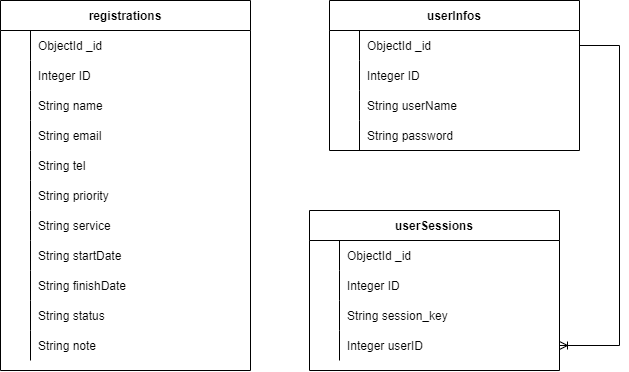

The diagram above was exported from draw.io. Its source (the exported page's mxGraphModel, read from the mxfile embedded in the PNG):
<mxGraphModel dx="949" dy="608" grid="1" gridSize="10" guides="1" tooltips="1" connect="1" arrows="1" fold="1" page="1" pageScale="1" pageWidth="850" pageHeight="1100" math="0" shadow="0" extFonts="Permanent Marker^https://fonts.googleapis.com/css?family=Permanent+Marker">
  <root>
    <mxCell id="0" />
    <mxCell id="1" parent="0" />
    <mxCell id="C-vyLk0tnHw3VtMMgP7b-2" value="userInfos " style="shape=table;startSize=30;container=1;collapsible=1;childLayout=tableLayout;fixedRows=1;rowLines=0;fontStyle=1;align=center;resizeLast=1;" parent="1" vertex="1">
      <mxGeometry x="450" y="120" width="250" height="150" as="geometry" />
    </mxCell>
    <mxCell id="C-vyLk0tnHw3VtMMgP7b-9" value="" style="shape=partialRectangle;collapsible=0;dropTarget=0;pointerEvents=0;fillColor=none;points=[[0,0.5],[1,0.5]];portConstraint=eastwest;top=0;left=0;right=0;bottom=0;" parent="C-vyLk0tnHw3VtMMgP7b-2" vertex="1">
      <mxGeometry y="30" width="250" height="30" as="geometry" />
    </mxCell>
    <mxCell id="C-vyLk0tnHw3VtMMgP7b-10" value="" style="shape=partialRectangle;overflow=hidden;connectable=0;fillColor=none;top=0;left=0;bottom=0;right=0;" parent="C-vyLk0tnHw3VtMMgP7b-9" vertex="1">
      <mxGeometry width="30" height="30" as="geometry">
        <mxRectangle width="30" height="30" as="alternateBounds" />
      </mxGeometry>
    </mxCell>
    <mxCell id="C-vyLk0tnHw3VtMMgP7b-11" value="ObjectId _id" style="shape=partialRectangle;overflow=hidden;connectable=0;fillColor=none;top=0;left=0;bottom=0;right=0;align=left;spacingLeft=6;" parent="C-vyLk0tnHw3VtMMgP7b-9" vertex="1">
      <mxGeometry x="30" width="220" height="30" as="geometry">
        <mxRectangle width="220" height="30" as="alternateBounds" />
      </mxGeometry>
    </mxCell>
    <mxCell id="23Hd-r0_Gbhi-tbUWxtN-14" value="" style="shape=partialRectangle;collapsible=0;dropTarget=0;pointerEvents=0;fillColor=none;points=[[0,0.5],[1,0.5]];portConstraint=eastwest;top=0;left=0;right=0;bottom=0;" vertex="1" parent="C-vyLk0tnHw3VtMMgP7b-2">
      <mxGeometry y="60" width="250" height="30" as="geometry" />
    </mxCell>
    <mxCell id="23Hd-r0_Gbhi-tbUWxtN-15" value="" style="shape=partialRectangle;overflow=hidden;connectable=0;fillColor=none;top=0;left=0;bottom=0;right=0;" vertex="1" parent="23Hd-r0_Gbhi-tbUWxtN-14">
      <mxGeometry width="30" height="30" as="geometry">
        <mxRectangle width="30" height="30" as="alternateBounds" />
      </mxGeometry>
    </mxCell>
    <mxCell id="23Hd-r0_Gbhi-tbUWxtN-16" value="Integer ID" style="shape=partialRectangle;overflow=hidden;connectable=0;fillColor=none;top=0;left=0;bottom=0;right=0;align=left;spacingLeft=6;" vertex="1" parent="23Hd-r0_Gbhi-tbUWxtN-14">
      <mxGeometry x="30" width="220" height="30" as="geometry">
        <mxRectangle width="220" height="30" as="alternateBounds" />
      </mxGeometry>
    </mxCell>
    <mxCell id="23Hd-r0_Gbhi-tbUWxtN-20" value="" style="shape=partialRectangle;collapsible=0;dropTarget=0;pointerEvents=0;fillColor=none;points=[[0,0.5],[1,0.5]];portConstraint=eastwest;top=0;left=0;right=0;bottom=0;" vertex="1" parent="C-vyLk0tnHw3VtMMgP7b-2">
      <mxGeometry y="90" width="250" height="30" as="geometry" />
    </mxCell>
    <mxCell id="23Hd-r0_Gbhi-tbUWxtN-21" value="" style="shape=partialRectangle;overflow=hidden;connectable=0;fillColor=none;top=0;left=0;bottom=0;right=0;" vertex="1" parent="23Hd-r0_Gbhi-tbUWxtN-20">
      <mxGeometry width="30" height="30" as="geometry">
        <mxRectangle width="30" height="30" as="alternateBounds" />
      </mxGeometry>
    </mxCell>
    <mxCell id="23Hd-r0_Gbhi-tbUWxtN-22" value="String userName" style="shape=partialRectangle;overflow=hidden;connectable=0;fillColor=none;top=0;left=0;bottom=0;right=0;align=left;spacingLeft=6;" vertex="1" parent="23Hd-r0_Gbhi-tbUWxtN-20">
      <mxGeometry x="30" width="220" height="30" as="geometry">
        <mxRectangle width="220" height="30" as="alternateBounds" />
      </mxGeometry>
    </mxCell>
    <mxCell id="23Hd-r0_Gbhi-tbUWxtN-43" value="" style="shape=partialRectangle;collapsible=0;dropTarget=0;pointerEvents=0;fillColor=none;points=[[0,0.5],[1,0.5]];portConstraint=eastwest;top=0;left=0;right=0;bottom=0;" vertex="1" parent="C-vyLk0tnHw3VtMMgP7b-2">
      <mxGeometry y="120" width="250" height="30" as="geometry" />
    </mxCell>
    <mxCell id="23Hd-r0_Gbhi-tbUWxtN-44" value="" style="shape=partialRectangle;overflow=hidden;connectable=0;fillColor=none;top=0;left=0;bottom=0;right=0;" vertex="1" parent="23Hd-r0_Gbhi-tbUWxtN-43">
      <mxGeometry width="30" height="30" as="geometry">
        <mxRectangle width="30" height="30" as="alternateBounds" />
      </mxGeometry>
    </mxCell>
    <mxCell id="23Hd-r0_Gbhi-tbUWxtN-45" value="String password" style="shape=partialRectangle;overflow=hidden;connectable=0;fillColor=none;top=0;left=0;bottom=0;right=0;align=left;spacingLeft=6;" vertex="1" parent="23Hd-r0_Gbhi-tbUWxtN-43">
      <mxGeometry x="30" width="220" height="30" as="geometry">
        <mxRectangle width="220" height="30" as="alternateBounds" />
      </mxGeometry>
    </mxCell>
    <mxCell id="C-vyLk0tnHw3VtMMgP7b-13" value="userSessions" style="shape=table;startSize=30;container=1;collapsible=1;childLayout=tableLayout;fixedRows=1;rowLines=0;fontStyle=1;align=center;resizeLast=1;" parent="1" vertex="1">
      <mxGeometry x="430" y="330" width="250" height="160" as="geometry" />
    </mxCell>
    <mxCell id="C-vyLk0tnHw3VtMMgP7b-17" value="" style="shape=partialRectangle;collapsible=0;dropTarget=0;pointerEvents=0;fillColor=none;points=[[0,0.5],[1,0.5]];portConstraint=eastwest;top=0;left=0;right=0;bottom=0;" parent="C-vyLk0tnHw3VtMMgP7b-13" vertex="1">
      <mxGeometry y="30" width="250" height="30" as="geometry" />
    </mxCell>
    <mxCell id="C-vyLk0tnHw3VtMMgP7b-18" value="" style="shape=partialRectangle;overflow=hidden;connectable=0;fillColor=none;top=0;left=0;bottom=0;right=0;" parent="C-vyLk0tnHw3VtMMgP7b-17" vertex="1">
      <mxGeometry width="30" height="30" as="geometry">
        <mxRectangle width="30" height="30" as="alternateBounds" />
      </mxGeometry>
    </mxCell>
    <mxCell id="C-vyLk0tnHw3VtMMgP7b-19" value="ObjectId _id" style="shape=partialRectangle;overflow=hidden;connectable=0;fillColor=none;top=0;left=0;bottom=0;right=0;align=left;spacingLeft=6;" parent="C-vyLk0tnHw3VtMMgP7b-17" vertex="1">
      <mxGeometry x="30" width="220" height="30" as="geometry">
        <mxRectangle width="220" height="30" as="alternateBounds" />
      </mxGeometry>
    </mxCell>
    <mxCell id="C-vyLk0tnHw3VtMMgP7b-20" value="" style="shape=partialRectangle;collapsible=0;dropTarget=0;pointerEvents=0;fillColor=none;points=[[0,0.5],[1,0.5]];portConstraint=eastwest;top=0;left=0;right=0;bottom=0;" parent="C-vyLk0tnHw3VtMMgP7b-13" vertex="1">
      <mxGeometry y="60" width="250" height="30" as="geometry" />
    </mxCell>
    <mxCell id="C-vyLk0tnHw3VtMMgP7b-21" value="" style="shape=partialRectangle;overflow=hidden;connectable=0;fillColor=none;top=0;left=0;bottom=0;right=0;" parent="C-vyLk0tnHw3VtMMgP7b-20" vertex="1">
      <mxGeometry width="30" height="30" as="geometry">
        <mxRectangle width="30" height="30" as="alternateBounds" />
      </mxGeometry>
    </mxCell>
    <mxCell id="C-vyLk0tnHw3VtMMgP7b-22" value="Integer ID" style="shape=partialRectangle;overflow=hidden;connectable=0;fillColor=none;top=0;left=0;bottom=0;right=0;align=left;spacingLeft=6;" parent="C-vyLk0tnHw3VtMMgP7b-20" vertex="1">
      <mxGeometry x="30" width="220" height="30" as="geometry">
        <mxRectangle width="220" height="30" as="alternateBounds" />
      </mxGeometry>
    </mxCell>
    <mxCell id="gdWc-Tlxuc6w5u3GxU-E-1" value="" style="shape=partialRectangle;collapsible=0;dropTarget=0;pointerEvents=0;fillColor=none;points=[[0,0.5],[1,0.5]];portConstraint=eastwest;top=0;left=0;right=0;bottom=0;" parent="C-vyLk0tnHw3VtMMgP7b-13" vertex="1">
      <mxGeometry y="90" width="250" height="30" as="geometry" />
    </mxCell>
    <mxCell id="gdWc-Tlxuc6w5u3GxU-E-2" value="" style="shape=partialRectangle;overflow=hidden;connectable=0;fillColor=none;top=0;left=0;bottom=0;right=0;" parent="gdWc-Tlxuc6w5u3GxU-E-1" vertex="1">
      <mxGeometry width="30" height="30" as="geometry">
        <mxRectangle width="30" height="30" as="alternateBounds" />
      </mxGeometry>
    </mxCell>
    <mxCell id="gdWc-Tlxuc6w5u3GxU-E-3" value="String session_key" style="shape=partialRectangle;overflow=hidden;connectable=0;fillColor=none;top=0;left=0;bottom=0;right=0;align=left;spacingLeft=6;" parent="gdWc-Tlxuc6w5u3GxU-E-1" vertex="1">
      <mxGeometry x="30" width="220" height="30" as="geometry">
        <mxRectangle width="220" height="30" as="alternateBounds" />
      </mxGeometry>
    </mxCell>
    <mxCell id="23Hd-r0_Gbhi-tbUWxtN-47" value="" style="shape=partialRectangle;collapsible=0;dropTarget=0;pointerEvents=0;fillColor=none;points=[[0,0.5],[1,0.5]];portConstraint=eastwest;top=0;left=0;right=0;bottom=0;" vertex="1" parent="C-vyLk0tnHw3VtMMgP7b-13">
      <mxGeometry y="120" width="250" height="30" as="geometry" />
    </mxCell>
    <mxCell id="23Hd-r0_Gbhi-tbUWxtN-48" value="" style="shape=partialRectangle;overflow=hidden;connectable=0;fillColor=none;top=0;left=0;bottom=0;right=0;" vertex="1" parent="23Hd-r0_Gbhi-tbUWxtN-47">
      <mxGeometry width="30" height="30" as="geometry">
        <mxRectangle width="30" height="30" as="alternateBounds" />
      </mxGeometry>
    </mxCell>
    <mxCell id="23Hd-r0_Gbhi-tbUWxtN-49" value="Integer userID" style="shape=partialRectangle;overflow=hidden;connectable=0;fillColor=none;top=0;left=0;bottom=0;right=0;align=left;spacingLeft=6;" vertex="1" parent="23Hd-r0_Gbhi-tbUWxtN-47">
      <mxGeometry x="30" width="220" height="30" as="geometry">
        <mxRectangle width="220" height="30" as="alternateBounds" />
      </mxGeometry>
    </mxCell>
    <mxCell id="C-vyLk0tnHw3VtMMgP7b-23" value="registrations" style="shape=table;startSize=30;container=1;collapsible=1;childLayout=tableLayout;fixedRows=1;rowLines=0;fontStyle=1;align=center;resizeLast=1;" parent="1" vertex="1">
      <mxGeometry x="121" y="120" width="250" height="370" as="geometry">
        <mxRectangle x="120" y="120" width="110" height="30" as="alternateBounds" />
      </mxGeometry>
    </mxCell>
    <mxCell id="C-vyLk0tnHw3VtMMgP7b-27" value="" style="shape=partialRectangle;collapsible=0;dropTarget=0;pointerEvents=0;fillColor=none;points=[[0,0.5],[1,0.5]];portConstraint=eastwest;top=0;left=0;right=0;bottom=0;" parent="C-vyLk0tnHw3VtMMgP7b-23" vertex="1">
      <mxGeometry y="30" width="250" height="30" as="geometry" />
    </mxCell>
    <mxCell id="C-vyLk0tnHw3VtMMgP7b-28" value="" style="shape=partialRectangle;overflow=hidden;connectable=0;fillColor=none;top=0;left=0;bottom=0;right=0;" parent="C-vyLk0tnHw3VtMMgP7b-27" vertex="1">
      <mxGeometry width="30" height="30" as="geometry">
        <mxRectangle width="30" height="30" as="alternateBounds" />
      </mxGeometry>
    </mxCell>
    <mxCell id="C-vyLk0tnHw3VtMMgP7b-29" value="ObjectId _id" style="shape=partialRectangle;overflow=hidden;connectable=0;fillColor=none;top=0;left=0;bottom=0;right=0;align=left;spacingLeft=6;" parent="C-vyLk0tnHw3VtMMgP7b-27" vertex="1">
      <mxGeometry x="30" width="220" height="30" as="geometry">
        <mxRectangle width="220" height="30" as="alternateBounds" />
      </mxGeometry>
    </mxCell>
    <mxCell id="gdWc-Tlxuc6w5u3GxU-E-4" value="" style="shape=partialRectangle;collapsible=0;dropTarget=0;pointerEvents=0;fillColor=none;points=[[0,0.5],[1,0.5]];portConstraint=eastwest;top=0;left=0;right=0;bottom=0;" parent="C-vyLk0tnHw3VtMMgP7b-23" vertex="1">
      <mxGeometry y="60" width="250" height="30" as="geometry" />
    </mxCell>
    <mxCell id="gdWc-Tlxuc6w5u3GxU-E-5" value="" style="shape=partialRectangle;overflow=hidden;connectable=0;fillColor=none;top=0;left=0;bottom=0;right=0;" parent="gdWc-Tlxuc6w5u3GxU-E-4" vertex="1">
      <mxGeometry width="30" height="30" as="geometry">
        <mxRectangle width="30" height="30" as="alternateBounds" />
      </mxGeometry>
    </mxCell>
    <mxCell id="gdWc-Tlxuc6w5u3GxU-E-6" value="Integer ID" style="shape=partialRectangle;overflow=hidden;connectable=0;fillColor=none;top=0;left=0;bottom=0;right=0;align=left;spacingLeft=6;" parent="gdWc-Tlxuc6w5u3GxU-E-4" vertex="1">
      <mxGeometry x="30" width="220" height="30" as="geometry">
        <mxRectangle width="220" height="30" as="alternateBounds" />
      </mxGeometry>
    </mxCell>
    <mxCell id="gdWc-Tlxuc6w5u3GxU-E-14" value="" style="shape=partialRectangle;collapsible=0;dropTarget=0;pointerEvents=0;fillColor=none;points=[[0,0.5],[1,0.5]];portConstraint=eastwest;top=0;left=0;right=0;bottom=0;" parent="C-vyLk0tnHw3VtMMgP7b-23" vertex="1">
      <mxGeometry y="90" width="250" height="30" as="geometry" />
    </mxCell>
    <mxCell id="gdWc-Tlxuc6w5u3GxU-E-15" value="" style="shape=partialRectangle;overflow=hidden;connectable=0;fillColor=none;top=0;left=0;bottom=0;right=0;" parent="gdWc-Tlxuc6w5u3GxU-E-14" vertex="1">
      <mxGeometry width="30" height="30" as="geometry">
        <mxRectangle width="30" height="30" as="alternateBounds" />
      </mxGeometry>
    </mxCell>
    <mxCell id="gdWc-Tlxuc6w5u3GxU-E-16" value="String name" style="shape=partialRectangle;overflow=hidden;connectable=0;fillColor=none;top=0;left=0;bottom=0;right=0;align=left;spacingLeft=6;" parent="gdWc-Tlxuc6w5u3GxU-E-14" vertex="1">
      <mxGeometry x="30" width="220" height="30" as="geometry">
        <mxRectangle width="220" height="30" as="alternateBounds" />
      </mxGeometry>
    </mxCell>
    <mxCell id="gdWc-Tlxuc6w5u3GxU-E-37" value="" style="shape=partialRectangle;collapsible=0;dropTarget=0;pointerEvents=0;fillColor=none;points=[[0,0.5],[1,0.5]];portConstraint=eastwest;top=0;left=0;right=0;bottom=0;" parent="C-vyLk0tnHw3VtMMgP7b-23" vertex="1">
      <mxGeometry y="120" width="250" height="30" as="geometry" />
    </mxCell>
    <mxCell id="gdWc-Tlxuc6w5u3GxU-E-38" value="" style="shape=partialRectangle;overflow=hidden;connectable=0;fillColor=none;top=0;left=0;bottom=0;right=0;" parent="gdWc-Tlxuc6w5u3GxU-E-37" vertex="1">
      <mxGeometry width="30" height="30" as="geometry">
        <mxRectangle width="30" height="30" as="alternateBounds" />
      </mxGeometry>
    </mxCell>
    <mxCell id="gdWc-Tlxuc6w5u3GxU-E-39" value="String email" style="shape=partialRectangle;overflow=hidden;connectable=0;fillColor=none;top=0;left=0;bottom=0;right=0;align=left;spacingLeft=6;" parent="gdWc-Tlxuc6w5u3GxU-E-37" vertex="1">
      <mxGeometry x="30" width="220" height="30" as="geometry">
        <mxRectangle width="220" height="30" as="alternateBounds" />
      </mxGeometry>
    </mxCell>
    <mxCell id="gdWc-Tlxuc6w5u3GxU-E-54" value="" style="shape=partialRectangle;collapsible=0;dropTarget=0;pointerEvents=0;fillColor=none;points=[[0,0.5],[1,0.5]];portConstraint=eastwest;top=0;left=0;right=0;bottom=0;" parent="C-vyLk0tnHw3VtMMgP7b-23" vertex="1">
      <mxGeometry y="150" width="250" height="30" as="geometry" />
    </mxCell>
    <mxCell id="gdWc-Tlxuc6w5u3GxU-E-55" value="" style="shape=partialRectangle;overflow=hidden;connectable=0;fillColor=none;top=0;left=0;bottom=0;right=0;" parent="gdWc-Tlxuc6w5u3GxU-E-54" vertex="1">
      <mxGeometry width="30" height="30" as="geometry">
        <mxRectangle width="30" height="30" as="alternateBounds" />
      </mxGeometry>
    </mxCell>
    <mxCell id="gdWc-Tlxuc6w5u3GxU-E-56" value="String tel" style="shape=partialRectangle;overflow=hidden;connectable=0;fillColor=none;top=0;left=0;bottom=0;right=0;align=left;spacingLeft=6;" parent="gdWc-Tlxuc6w5u3GxU-E-54" vertex="1">
      <mxGeometry x="30" width="220" height="30" as="geometry">
        <mxRectangle width="220" height="30" as="alternateBounds" />
      </mxGeometry>
    </mxCell>
    <mxCell id="gdWc-Tlxuc6w5u3GxU-E-57" value="" style="shape=partialRectangle;collapsible=0;dropTarget=0;pointerEvents=0;fillColor=none;points=[[0,0.5],[1,0.5]];portConstraint=eastwest;top=0;left=0;right=0;bottom=0;" parent="C-vyLk0tnHw3VtMMgP7b-23" vertex="1">
      <mxGeometry y="180" width="250" height="30" as="geometry" />
    </mxCell>
    <mxCell id="gdWc-Tlxuc6w5u3GxU-E-58" value="" style="shape=partialRectangle;overflow=hidden;connectable=0;fillColor=none;top=0;left=0;bottom=0;right=0;" parent="gdWc-Tlxuc6w5u3GxU-E-57" vertex="1">
      <mxGeometry width="30" height="30" as="geometry">
        <mxRectangle width="30" height="30" as="alternateBounds" />
      </mxGeometry>
    </mxCell>
    <mxCell id="gdWc-Tlxuc6w5u3GxU-E-59" value="String priority" style="shape=partialRectangle;overflow=hidden;connectable=0;fillColor=none;top=0;left=0;bottom=0;right=0;align=left;spacingLeft=6;" parent="gdWc-Tlxuc6w5u3GxU-E-57" vertex="1">
      <mxGeometry x="30" width="220" height="30" as="geometry">
        <mxRectangle width="220" height="30" as="alternateBounds" />
      </mxGeometry>
    </mxCell>
    <mxCell id="gdWc-Tlxuc6w5u3GxU-E-60" value="" style="shape=partialRectangle;collapsible=0;dropTarget=0;pointerEvents=0;fillColor=none;points=[[0,0.5],[1,0.5]];portConstraint=eastwest;top=0;left=0;right=0;bottom=0;" parent="C-vyLk0tnHw3VtMMgP7b-23" vertex="1">
      <mxGeometry y="210" width="250" height="30" as="geometry" />
    </mxCell>
    <mxCell id="gdWc-Tlxuc6w5u3GxU-E-61" value="" style="shape=partialRectangle;overflow=hidden;connectable=0;fillColor=none;top=0;left=0;bottom=0;right=0;" parent="gdWc-Tlxuc6w5u3GxU-E-60" vertex="1">
      <mxGeometry width="30" height="30" as="geometry">
        <mxRectangle width="30" height="30" as="alternateBounds" />
      </mxGeometry>
    </mxCell>
    <mxCell id="gdWc-Tlxuc6w5u3GxU-E-62" value="String service" style="shape=partialRectangle;overflow=hidden;connectable=0;fillColor=none;top=0;left=0;bottom=0;right=0;align=left;spacingLeft=6;" parent="gdWc-Tlxuc6w5u3GxU-E-60" vertex="1">
      <mxGeometry x="30" width="220" height="30" as="geometry">
        <mxRectangle width="220" height="30" as="alternateBounds" />
      </mxGeometry>
    </mxCell>
    <mxCell id="23Hd-r0_Gbhi-tbUWxtN-1" value="" style="shape=partialRectangle;collapsible=0;dropTarget=0;pointerEvents=0;fillColor=none;points=[[0,0.5],[1,0.5]];portConstraint=eastwest;top=0;left=0;right=0;bottom=0;" vertex="1" parent="C-vyLk0tnHw3VtMMgP7b-23">
      <mxGeometry y="240" width="250" height="30" as="geometry" />
    </mxCell>
    <mxCell id="23Hd-r0_Gbhi-tbUWxtN-2" value="" style="shape=partialRectangle;overflow=hidden;connectable=0;fillColor=none;top=0;left=0;bottom=0;right=0;" vertex="1" parent="23Hd-r0_Gbhi-tbUWxtN-1">
      <mxGeometry width="30" height="30" as="geometry">
        <mxRectangle width="30" height="30" as="alternateBounds" />
      </mxGeometry>
    </mxCell>
    <mxCell id="23Hd-r0_Gbhi-tbUWxtN-3" value="String startDate" style="shape=partialRectangle;overflow=hidden;connectable=0;fillColor=none;top=0;left=0;bottom=0;right=0;align=left;spacingLeft=6;" vertex="1" parent="23Hd-r0_Gbhi-tbUWxtN-1">
      <mxGeometry x="30" width="220" height="30" as="geometry">
        <mxRectangle width="220" height="30" as="alternateBounds" />
      </mxGeometry>
    </mxCell>
    <mxCell id="23Hd-r0_Gbhi-tbUWxtN-4" value="" style="shape=partialRectangle;collapsible=0;dropTarget=0;pointerEvents=0;fillColor=none;points=[[0,0.5],[1,0.5]];portConstraint=eastwest;top=0;left=0;right=0;bottom=0;" vertex="1" parent="C-vyLk0tnHw3VtMMgP7b-23">
      <mxGeometry y="270" width="250" height="30" as="geometry" />
    </mxCell>
    <mxCell id="23Hd-r0_Gbhi-tbUWxtN-5" value="" style="shape=partialRectangle;overflow=hidden;connectable=0;fillColor=none;top=0;left=0;bottom=0;right=0;" vertex="1" parent="23Hd-r0_Gbhi-tbUWxtN-4">
      <mxGeometry width="30" height="30" as="geometry">
        <mxRectangle width="30" height="30" as="alternateBounds" />
      </mxGeometry>
    </mxCell>
    <mxCell id="23Hd-r0_Gbhi-tbUWxtN-6" value="String finishDate" style="shape=partialRectangle;overflow=hidden;connectable=0;fillColor=none;top=0;left=0;bottom=0;right=0;align=left;spacingLeft=6;" vertex="1" parent="23Hd-r0_Gbhi-tbUWxtN-4">
      <mxGeometry x="30" width="220" height="30" as="geometry">
        <mxRectangle width="220" height="30" as="alternateBounds" />
      </mxGeometry>
    </mxCell>
    <mxCell id="23Hd-r0_Gbhi-tbUWxtN-7" value="" style="shape=partialRectangle;collapsible=0;dropTarget=0;pointerEvents=0;fillColor=none;points=[[0,0.5],[1,0.5]];portConstraint=eastwest;top=0;left=0;right=0;bottom=0;" vertex="1" parent="C-vyLk0tnHw3VtMMgP7b-23">
      <mxGeometry y="300" width="250" height="30" as="geometry" />
    </mxCell>
    <mxCell id="23Hd-r0_Gbhi-tbUWxtN-8" value="" style="shape=partialRectangle;overflow=hidden;connectable=0;fillColor=none;top=0;left=0;bottom=0;right=0;" vertex="1" parent="23Hd-r0_Gbhi-tbUWxtN-7">
      <mxGeometry width="30" height="30" as="geometry">
        <mxRectangle width="30" height="30" as="alternateBounds" />
      </mxGeometry>
    </mxCell>
    <mxCell id="23Hd-r0_Gbhi-tbUWxtN-9" value="String status" style="shape=partialRectangle;overflow=hidden;connectable=0;fillColor=none;top=0;left=0;bottom=0;right=0;align=left;spacingLeft=6;" vertex="1" parent="23Hd-r0_Gbhi-tbUWxtN-7">
      <mxGeometry x="30" width="220" height="30" as="geometry">
        <mxRectangle width="220" height="30" as="alternateBounds" />
      </mxGeometry>
    </mxCell>
    <mxCell id="23Hd-r0_Gbhi-tbUWxtN-10" value="" style="shape=partialRectangle;collapsible=0;dropTarget=0;pointerEvents=0;fillColor=none;points=[[0,0.5],[1,0.5]];portConstraint=eastwest;top=0;left=0;right=0;bottom=0;" vertex="1" parent="C-vyLk0tnHw3VtMMgP7b-23">
      <mxGeometry y="330" width="250" height="30" as="geometry" />
    </mxCell>
    <mxCell id="23Hd-r0_Gbhi-tbUWxtN-11" value="" style="shape=partialRectangle;overflow=hidden;connectable=0;fillColor=none;top=0;left=0;bottom=0;right=0;" vertex="1" parent="23Hd-r0_Gbhi-tbUWxtN-10">
      <mxGeometry width="30" height="30" as="geometry">
        <mxRectangle width="30" height="30" as="alternateBounds" />
      </mxGeometry>
    </mxCell>
    <mxCell id="23Hd-r0_Gbhi-tbUWxtN-12" value="String note" style="shape=partialRectangle;overflow=hidden;connectable=0;fillColor=none;top=0;left=0;bottom=0;right=0;align=left;spacingLeft=6;" vertex="1" parent="23Hd-r0_Gbhi-tbUWxtN-10">
      <mxGeometry x="30" width="220" height="30" as="geometry">
        <mxRectangle width="220" height="30" as="alternateBounds" />
      </mxGeometry>
    </mxCell>
    <mxCell id="23Hd-r0_Gbhi-tbUWxtN-54" value="" style="edgeStyle=elbowEdgeStyle;fontSize=12;html=1;endArrow=ERoneToMany;rounded=0;exitX=1;exitY=0.5;exitDx=0;exitDy=0;entryX=1;entryY=0.5;entryDx=0;entryDy=0;" edge="1" parent="1" source="C-vyLk0tnHw3VtMMgP7b-9" target="23Hd-r0_Gbhi-tbUWxtN-47">
      <mxGeometry width="100" height="100" relative="1" as="geometry">
        <mxPoint x="670" y="400" as="sourcePoint" />
        <mxPoint x="770" y="300" as="targetPoint" />
        <Array as="points">
          <mxPoint x="740" y="320" />
        </Array>
      </mxGeometry>
    </mxCell>
  </root>
</mxGraphModel>